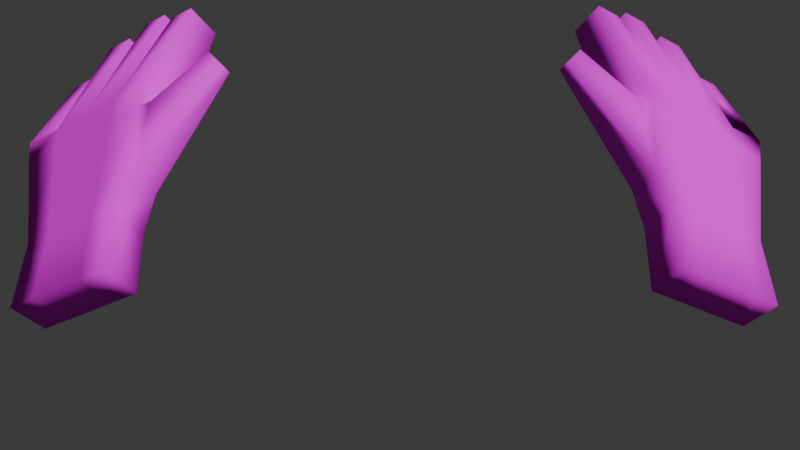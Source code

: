 # Source: gloves.blend  (saved by Blender 4.1.24; exported with 4.5.12 LTS)
import bpy
from mathutils import Matrix  # noqa: F401  (used for matrix-valued properties, if any)

bpy.ops.wm.read_factory_settings(use_empty=True)
scene = bpy.context.scene
scene.name = 'Scene'

# ---- collections
col_collection = bpy.data.collections.new('Collection'); scene.collection.children.link(col_collection)

# ---- images (referenced by path relative to the original .blend; pixels are not part of the script)
import os
ASSET_DIR = os.environ.get("B2B_ASSET_DIR", "")  # directory of the original .blend (textures are referenced by path, not embedded)
HERE = os.path.dirname(os.path.abspath(__file__))  # packed textures are extracted next to this script under _unpacked/

def load_image(name, relpath, width, height, colorspace="sRGB"):
    """Load a texture the original file referenced (path relative to the .blend, or extracted next to this script)."""
    p = next((c for c in (os.path.join(HERE, relpath), os.path.join(ASSET_DIR, relpath)) if relpath and os.path.exists(c)), "")
    if p:
        img = bpy.data.images.load(p, check_existing=True)
        img.name = name
    else:  # same state as the original file: an image datablock whose file is absent (Cycles renders it pink)
        img = bpy.data.images.new(name, width, height)
        img.source = "FILE"
        img.filepath = "//" + (relpath or name)
    img.colorspace_settings.name = colorspace
    return img
img_gloves = load_image('gloves', 'gloves_texture.png', 1024, 1024, 'sRGB')

# ---- materials (node trees are filled in below, after node groups)
mat_gloves = bpy.data.materials.new('gloves')
mat_gloves.use_transparent_shadow = False
mat_gloves_001 = bpy.data.materials.new('gloves.001')
mat_gloves_001.use_transparent_shadow = False

# ---- material node trees
mat_gloves.use_nodes = True; mat_gloves.node_tree.nodes.clear()
_N = mat_gloves.node_tree.nodes; _L = mat_gloves.node_tree.links
n0 = _N.new('ShaderNodeBsdfPrincipled'); n0.name = 'Principled BSDF'; n0.location = (10, 300)
n0.inputs[2].default_value = 0.4016
n0.inputs[3].default_value = 1.0
n1 = _N.new('ShaderNodeOutputMaterial'); n1.name = 'Material Output'; n1.location = (300, 300)
n2 = _N.new('ShaderNodeTexImage'); n2.name = 'Image Texture'; n2.location = (-417, 167)
n2.image = img_gloves
_L.new(n0.outputs[0], n1.inputs[0])
_L.new(n2.outputs[0], n0.inputs[0])
n1.is_active_output = True
mat_gloves_001.use_nodes = True; mat_gloves_001.node_tree.nodes.clear()
_N = mat_gloves_001.node_tree.nodes; _L = mat_gloves_001.node_tree.links
n0 = _N.new('ShaderNodeBsdfPrincipled'); n0.name = 'Principled BSDF'; n0.location = (10, 300)
n0.inputs[2].default_value = 0.4016
n0.inputs[3].default_value = 1.0
n1 = _N.new('ShaderNodeOutputMaterial'); n1.name = 'Material Output'; n1.location = (300, 300)
n2 = _N.new('ShaderNodeTexImage'); n2.name = 'Image Texture'; n2.location = (-417, 167)
n2.image = img_gloves
_L.new(n0.outputs[0], n1.inputs[0])
_L.new(n2.outputs[0], n0.inputs[0])
n1.is_active_output = True

# ---- world
world_world = bpy.data.worlds.new('World'); scene.world = world_world
world_world.use_nodes = True; world_world.node_tree.nodes.clear()
_N = world_world.node_tree.nodes; _L = world_world.node_tree.links
n0 = _N.new('ShaderNodeOutputWorld'); n0.name = 'World Output'; n0.location = (300, 300)
n1 = _N.new('ShaderNodeBackground'); n1.name = 'Background'; n1.location = (10, 300)
n1.inputs[0].default_value = (0.05088, 0.05088, 0.05088, 1.0)
_L.new(n1.outputs[0], n0.inputs[0])
n0.is_active_output = True
world_world.color = (0.05088, 0.05088, 0.05088)
world_world.use_sun_shadow = False
world_world.sun_shadow_jitter_overblur = 0.0

# ---- cameras
cam_camera = bpy.data.cameras.new('Camera')
cam_camera.clip_end = 100.0
cam_camera.lens = 38.82
cam_camera.sensor_width = 32.0
cam_camera.ortho_scale = 7.314
cam_camera.lens_unit = 'FOV'

# ---- meshes
me_cube_001 = bpy.data.meshes.new('Cube.001')
me_cube_001.from_pydata([(1.121, -0.3695, -1.113), (1.124, -0.2218, -0.924), (1.051, -0.2764, -1.184), (1.055, -0.1287, -0.9956), (0.8012, -0.5166, -0.9945), (0.8187, -0.3645, -0.8136), (0.7318, -0.4236, -1.066), (0.7493, -0.2714, -0.8852), (1.214, 0.02037, -0.6519), (1.121, 0.1453, -0.748), (0.802, -0.1619, -0.4895), (0.7089, -0.03695, -0.5855), (1.231, 0.0761, -0.5865), (1.133, 0.2075, -0.6875), (0.7971, -0.1204, -0.4217), (0.6992, 0.011, -0.5227), (0.7238, -0.2262, -0.7698), (0.7761, -0.2964, -0.7158), (0.6933, -0.04931, -0.5437), (0.7635, -0.1436, -0.4712), (0.5119, -0.1285, -0.3762), (0.5316, -0.1549, -0.3559), (0.5628, -0.04414, -0.3285), (0.5892, -0.07966, -0.3012), (0.8915, -0.35, -1.125), (0.9021, -0.2, -0.9404), (0.9608, -0.443, -1.054), (0.9714, -0.2931, -0.8688), (0.9151, 0.05418, -0.6667), (1.008, -0.07076, -0.5707), (0.9161, 0.1092, -0.6051), (1.014, -0.02213, -0.5041), (0.9714, -0.3132, -1.155), (1.048, -0.2574, -0.8964), (1.111, -0.02519, -0.6113), (1.122, 0.02699, -0.5453), (0.9785, -0.1644, -0.968), (1.041, -0.4062, -1.083), (1.018, 0.09974, -0.7074), (1.025, 0.1583, -0.6463), (0.824, -0.2365, -0.9121), (0.8792, -0.4807, -1.023), (0.8096, 0.007568, -0.6252), (0.8052, 0.05898, -0.563), (0.8098, -0.3876, -1.095), (0.8933, -0.3296, -0.8406), (0.9027, -0.1174, -0.5291), (0.903, -0.07237, -0.462), (1.231, 0.0761, -0.5865), (1.133, 0.2075, -0.6875), (1.122, 0.02699, -0.5453), (1.025, 0.1583, -0.6463), (0.8159, 0.2633, -0.1062), (0.8916, 0.2976, -0.135), (0.8248, 0.3872, -0.2039), (0.7491, 0.3529, -0.1751), (0.9609, 0.4294, -0.2868), (0.8833, 0.3943, -0.2573), (0.9533, 0.3003, -0.1851), (1.031, 0.3355, -0.2146), (0.7024, 0.2759, -0.2061), (0.6283, 0.2423, -0.1779), (0.6967, 0.1504, -0.1073), (0.7708, 0.184, -0.1355), (0.9925, 0.3545, -0.4072), (1.065, 0.257, -0.3323), (1.073, 0.3909, -0.4377), (1.146, 0.2935, -0.3628)], [], [(0, 1, 3, 2), (44, 40, 7, 6), (6, 7, 5, 4), (37, 33, 1, 0), (44, 6, 4, 41), (7, 11, 18, 16), (46, 10, 14, 47), (3, 1, 8, 9), (45, 5, 10, 46), (36, 3, 9, 38), (38, 9, 13, 39), (10, 11, 15, 14), (9, 8, 12, 13), (16, 18, 22, 20), (11, 10, 19, 18), (5, 7, 16, 17), (10, 5, 17, 19), (21, 20, 22, 23), (17, 16, 20, 21), (19, 17, 21, 23), (18, 19, 23, 22), (15, 43, 60, 61), (31, 30, 57, 58), (42, 28, 30, 43), (40, 25, 28, 42), (33, 27, 29, 34), (34, 29, 31, 35), (32, 24, 26, 37), (41, 45, 27, 26), (32, 36, 25, 24), (2, 3, 36, 32), (2, 32, 37, 0), (8, 34, 35, 12), (1, 33, 34, 8), (12, 35, 50, 48), (28, 38, 39, 30), (25, 36, 38, 28), (26, 27, 33, 37), (4, 5, 45, 41), (7, 40, 42, 11), (11, 42, 43, 15), (47, 43, 55, 52), (27, 45, 46, 29), (29, 46, 47, 31), (24, 44, 41, 26), (24, 25, 40, 44), (64, 66, 67, 65), (39, 13, 49, 51), (35, 39, 51, 50), (13, 12, 48, 49), (48, 50, 65, 67), (51, 49, 66, 64), (49, 48, 67, 66), (62, 61, 60, 63), (30, 31, 53, 54), (43, 30, 54, 55), (31, 47, 52, 53), (35, 31, 58, 59), (30, 39, 56, 57), (39, 35, 59, 56), (57, 56, 59, 58), (43, 47, 63, 60), (47, 14, 62, 63), (14, 15, 61, 62), (50, 51, 64, 65), (53, 52, 55, 54)])
me_cube_001.polygons.foreach_set('use_smooth', [True] * 66)
_uv = me_cube_001.uv_layers.new(name='UVMap')
_uv.uv.foreach_set('vector', [0.06866, 0.8139, 0.1016, 0.8139, 0.1016, 0.8469, 0.06866, 0.8469, 0.06866, 0.8718, 0.1016, 0.8718, 0.1016, 0.8798, 0.06866, 0.8798, 0.06866, 0.8798, 0.1016, 0.8798, 0.1016, 0.9127, 0.06866, 0.9127, 0.06866, 0.9374, 0.1016, 0.9374, 0.1016, 0.9457, 0.06866, 0.9457, 0.06062, 0.8798, 0.06866, 0.8798, 0.06866, 0.9127, 0.06062, 0.9127, 0.1016, 0.8798, 0.1016, 0.8798, 0.1016, 0.8798, 0.1016, 0.8798, 0.1016, 0.9208, 0.1016, 0.9127, 0.1016, 0.9127, 0.1016, 0.9208, 0.1016, 0.8469, 0.1016, 0.8139, 0.1016, 0.8139, 0.1016, 0.8469, 0.1016, 0.9208, 0.1016, 0.9127, 0.1016, 0.9127, 0.1016, 0.9208, 0.1016, 0.8551, 0.1016, 0.8469, 0.1016, 0.8469, 0.1016, 0.8551, 0.1016, 0.8551, 0.1016, 0.8469, 0.1016, 0.8469, 0.1016, 0.8551, 0.1016, 0.9127, 0.1016, 0.8798, 0.1016, 0.8798, 0.1016, 0.9127, 0.1016, 0.8469, 0.1016, 0.8139, 0.1016, 0.8139, 0.1016, 0.8469, 0.1016, 0.8798, 0.1016, 0.8798, 0.1016, 0.8798, 0.1016, 0.8798, 0.1016, 0.8798, 0.1016, 0.9127, 0.1016, 0.9127, 0.1016, 0.8798, 0.1016, 0.9127, 0.1016, 0.8798, 0.1016, 0.8798, 0.1016, 0.9127, 0.1016, 0.9127, 0.1016, 0.9127, 0.1016, 0.9127, 0.1016, 0.9127, 0.1016, 0.9127, 0.1016, 0.8798, 0.1016, 0.8798, 0.1016, 0.9127, 0.1016, 0.9127, 0.1016, 0.8798, 0.1016, 0.8798, 0.1016, 0.9127, 0.1016, 0.9127, 0.1016, 0.9127, 0.1016, 0.9127, 0.1016, 0.9127, 0.1016, 0.8798, 0.1016, 0.9127, 0.1016, 0.9127, 0.1016, 0.8798, 0.1016, 0.8798, 0.1016, 0.8718, 0.1016, 0.8718, 0.1016, 0.8798, 0.1016, 0.9292, 0.1016, 0.8633, 0.1016, 0.8633, 0.1016, 0.9292, 0.1016, 0.8718, 0.1016, 0.8633, 0.1016, 0.8633, 0.1016, 0.8718, 0.1016, 0.8718, 0.1016, 0.8633, 0.1016, 0.8633, 0.1016, 0.8718, 0.1016, 0.9374, 0.1016, 0.9292, 0.1016, 0.9292, 0.1016, 0.9374, 0.1016, 0.9374, 0.1016, 0.9292, 0.1016, 0.9292, 0.1016, 0.9374, 0.04396, 0.8798, 0.05219, 0.8798, 0.05219, 0.9127, 0.04396, 0.9127, 0.06866, 0.9208, 0.1016, 0.9208, 0.1016, 0.9292, 0.06866, 0.9292, 0.06866, 0.8551, 0.1016, 0.8551, 0.1016, 0.8633, 0.06866, 0.8633, 0.06866, 0.8469, 0.1016, 0.8469, 0.1016, 0.8551, 0.06866, 0.8551, 0.03572, 0.8798, 0.04396, 0.8798, 0.04396, 0.9127, 0.03572, 0.9127, 0.1016, 0.9457, 0.1016, 0.9374, 0.1016, 0.9374, 0.1016, 0.9457, 0.1016, 0.9457, 0.1016, 0.9374, 0.1016, 0.9374, 0.1016, 0.9457, 0.1016, 0.9457, 0.1016, 0.9374, 0.1016, 0.9374, 0.1016, 0.9457, 0.1016, 0.8633, 0.1016, 0.8551, 0.1016, 0.8551, 0.1016, 0.8633, 0.1016, 0.8633, 0.1016, 0.8551, 0.1016, 0.8551, 0.1016, 0.8633, 0.06866, 0.9292, 0.1016, 0.9292, 0.1016, 0.9374, 0.06866, 0.9374, 0.06866, 0.9127, 0.1016, 0.9127, 0.1016, 0.9208, 0.06866, 0.9208, 0.1016, 0.8798, 0.1016, 0.8718, 0.1016, 0.8718, 0.1016, 0.8798, 0.1016, 0.8798, 0.1016, 0.8718, 0.1016, 0.8718, 0.1016, 0.8798, 0.1016, 0.9208, 0.1016, 0.8718, 0.1016, 0.8718, 0.1016, 0.9208, 0.1016, 0.9292, 0.1016, 0.9208, 0.1016, 0.9208, 0.1016, 0.9292, 0.1016, 0.9292, 0.1016, 0.9208, 0.1016, 0.9208, 0.1016, 0.9292, 0.05219, 0.8798, 0.06062, 0.8798, 0.06062, 0.9127, 0.05219, 0.9127, 0.06866, 0.8633, 0.1016, 0.8633, 0.1016, 0.8718, 0.06866, 0.8718, 0.1016, 0.8551, 0.1016, 0.8469, 0.1016, 0.9457, 0.1016, 0.9374, 0.1016, 0.8551, 0.1016, 0.8469, 0.1016, 0.8469, 0.1016, 0.8551, 0.1016, 0.9374, 0.1016, 0.8551, 0.1016, 0.8551, 0.1016, 0.9374, 0.1016, 0.8469, 0.1016, 0.8139, 0.1016, 0.8139, 0.1016, 0.8469, 0.1016, 0.9457, 0.1016, 0.9374, 0.1016, 0.9374, 0.1016, 0.9457, 0.1016, 0.8551, 0.1016, 0.8469, 0.1016, 0.8469, 0.1016, 0.8551, 0.1016, 0.8469, 0.1016, 0.8139, 0.1016, 0.8139, 0.1016, 0.8469, 0.1016, 0.9127, 0.1016, 0.8798, 0.1016, 0.8718, 0.1016, 0.9208, 0.1016, 0.8633, 0.1016, 0.9292, 0.1016, 0.9292, 0.1016, 0.8633, 0.1016, 0.8718, 0.1016, 0.8633, 0.1016, 0.8633, 0.1016, 0.8718, 0.1016, 0.9292, 0.1016, 0.9208, 0.1016, 0.9208, 0.1016, 0.9292, 0.1016, 0.9374, 0.1016, 0.9292, 0.1016, 0.9292, 0.1016, 0.9374, 0.1016, 0.8633, 0.1016, 0.8551, 0.1016, 0.8551, 0.1016, 0.8633, 0.1016, 0.8551, 0.1016, 0.9374, 0.1016, 0.9374, 0.1016, 0.8551, 0.1016, 0.8633, 0.1016, 0.8551, 0.1016, 0.9374, 0.1016, 0.9292, 0.1016, 0.8718, 0.1016, 0.9208, 0.1016, 0.9208, 0.1016, 0.8718, 0.1016, 0.9208, 0.1016, 0.9127, 0.1016, 0.9127, 0.1016, 0.9208, 0.1016, 0.9127, 0.1016, 0.8798, 0.1016, 0.8798, 0.1016, 0.9127, 0.1016, 0.9374, 0.1016, 0.8551, 0.1016, 0.8551, 0.1016, 0.9374, 0.1016, 0.9292, 0.1016, 0.9208, 0.1016, 0.8718, 0.1016, 0.8633])
me_cube_001.materials.append(mat_gloves)
me_cube_001.update()
me_cube_002 = bpy.data.meshes.new('Cube.002')
me_cube_002.from_pydata([(-1.155, -0.3695, -1.12), (-1.159, -0.2218, -0.9316), (-1.086, -0.2764, -1.192), (-1.09, -0.1287, -1.003), (-0.836, -0.5166, -1.002), (-0.8535, -0.3645, -0.8211), (-0.7667, -0.4236, -1.074), (-0.7842, -0.2714, -0.8927), (-1.249, 0.02037, -0.6595), (-1.156, 0.1453, -0.7555), (-0.8368, -0.1619, -0.497), (-0.7438, -0.03695, -0.5931), (-1.266, 0.0761, -0.5941), (-1.168, 0.2075, -0.6951), (-0.8319, -0.1204, -0.4293), (-0.7341, 0.011, -0.5303), (-0.7586, -0.2262, -0.7773), (-0.811, -0.2964, -0.7233), (-0.7281, -0.04931, -0.5512), (-0.7984, -0.1436, -0.4787), (-0.5467, -0.1285, -0.3838), (-0.5664, -0.1549, -0.3634), (-0.5976, -0.04414, -0.336), (-0.6241, -0.07966, -0.3087), (-0.9263, -0.35, -1.133), (-0.9369, -0.2, -0.9479), (-0.9957, -0.443, -1.061), (-1.006, -0.2931, -0.8764), (-0.9499, 0.05418, -0.6743), (-1.043, -0.07076, -0.5782), (-0.951, 0.1092, -0.6127), (-1.049, -0.02213, -0.5117), (-1.006, -0.3132, -1.162), (-1.083, -0.2574, -0.904), (-1.146, -0.02519, -0.6189), (-1.157, 0.02699, -0.5529), (-1.013, -0.1644, -0.9755), (-1.076, -0.4062, -1.091), (-1.053, 0.09974, -0.7149), (-1.059, 0.1583, -0.6539), (-0.8588, -0.2365, -0.9197), (-0.914, -0.4807, -1.031), (-0.8445, 0.007568, -0.6328), (-0.84, 0.05898, -0.5705), (-0.8447, -0.3876, -1.102), (-0.9281, -0.3296, -0.8481), (-0.9375, -0.1174, -0.5367), (-0.9379, -0.07237, -0.4695), (-1.266, 0.0761, -0.5941), (-1.168, 0.2075, -0.6951), (-1.157, 0.02699, -0.5529), (-1.059, 0.1583, -0.6539), (-0.8507, 0.2633, -0.1138), (-0.9264, 0.2976, -0.1425), (-0.8597, 0.3872, -0.2114), (-0.784, 0.3529, -0.1827), (-0.9957, 0.4294, -0.2944), (-0.9182, 0.3943, -0.2649), (-0.9882, 0.3003, -0.1926), (-1.066, 0.3355, -0.2221), (-0.7372, 0.2759, -0.2136), (-0.6631, 0.2423, -0.1855), (-0.7316, 0.1504, -0.1149), (-0.8057, 0.184, -0.143), (-1.027, 0.3545, -0.4147), (-1.1, 0.257, -0.3398), (-1.108, 0.3909, -0.4453), (-1.18, 0.2935, -0.3704)], [], [(0, 1, 3, 2), (44, 40, 7, 6), (6, 7, 5, 4), (37, 33, 1, 0), (44, 6, 4, 41), (7, 11, 18, 16), (46, 10, 14, 47), (3, 1, 8, 9), (45, 5, 10, 46), (36, 3, 9, 38), (38, 9, 13, 39), (10, 11, 15, 14), (9, 8, 12, 13), (16, 18, 22, 20), (11, 10, 19, 18), (5, 7, 16, 17), (10, 5, 17, 19), (21, 20, 22, 23), (17, 16, 20, 21), (19, 17, 21, 23), (18, 19, 23, 22), (15, 43, 60, 61), (31, 30, 57, 58), (42, 28, 30, 43), (40, 25, 28, 42), (33, 27, 29, 34), (34, 29, 31, 35), (32, 24, 26, 37), (41, 45, 27, 26), (32, 36, 25, 24), (2, 3, 36, 32), (2, 32, 37, 0), (8, 34, 35, 12), (1, 33, 34, 8), (12, 35, 50, 48), (28, 38, 39, 30), (25, 36, 38, 28), (26, 27, 33, 37), (4, 5, 45, 41), (7, 40, 42, 11), (11, 42, 43, 15), (47, 43, 55, 52), (27, 45, 46, 29), (29, 46, 47, 31), (24, 44, 41, 26), (24, 25, 40, 44), (64, 66, 67, 65), (39, 13, 49, 51), (35, 39, 51, 50), (13, 12, 48, 49), (48, 50, 65, 67), (51, 49, 66, 64), (49, 48, 67, 66), (62, 61, 60, 63), (30, 31, 53, 54), (43, 30, 54, 55), (31, 47, 52, 53), (35, 31, 58, 59), (30, 39, 56, 57), (39, 35, 59, 56), (57, 56, 59, 58), (43, 47, 63, 60), (47, 14, 62, 63), (14, 15, 61, 62), (50, 51, 64, 65), (53, 52, 55, 54)])
me_cube_002.polygons.foreach_set('use_smooth', [True] * 66)
_uv = me_cube_002.uv_layers.new(name='UVMap')
_uv.uv.foreach_set('vector', [0.1276, 0.8186, 0.1605, 0.8186, 0.1605, 0.8515, 0.1276, 0.8515, 0.1276, 0.8764, 0.1605, 0.8764, 0.1605, 0.8844, 0.1276, 0.8844, 0.1276, 0.8844, 0.1605, 0.8844, 0.1605, 0.9174, 0.1276, 0.9174, 0.1276, 0.9421, 0.1605, 0.9421, 0.1605, 0.9503, 0.1276, 0.9503, 0.1195, 0.8844, 0.1276, 0.8844, 0.1276, 0.9174, 0.1195, 0.9174, 0.1605, 0.8844, 0.1605, 0.8844, 0.1605, 0.8844, 0.1605, 0.8844, 0.1605, 0.9254, 0.1605, 0.9174, 0.1605, 0.9174, 0.1605, 0.9254, 0.1605, 0.8515, 0.1605, 0.8186, 0.1605, 0.8186, 0.1605, 0.8515, 0.1605, 0.9254, 0.1605, 0.9174, 0.1605, 0.9174, 0.1605, 0.9254, 0.1605, 0.8597, 0.1605, 0.8515, 0.1605, 0.8515, 0.1605, 0.8597, 0.1605, 0.8597, 0.1605, 0.8515, 0.1605, 0.8515, 0.1605, 0.8597, 0.1605, 0.9174, 0.1605, 0.8844, 0.1605, 0.8844, 0.1605, 0.9174, 0.1605, 0.8515, 0.1605, 0.8186, 0.1605, 0.8186, 0.1605, 0.8515, 0.1605, 0.8844, 0.1605, 0.8844, 0.1605, 0.8844, 0.1605, 0.8844, 0.1605, 0.8844, 0.1605, 0.9174, 0.1605, 0.9174, 0.1605, 0.8844, 0.1605, 0.9174, 0.1605, 0.8844, 0.1605, 0.8844, 0.1605, 0.9174, 0.1605, 0.9174, 0.1605, 0.9174, 0.1605, 0.9174, 0.1605, 0.9174, 0.1605, 0.9174, 0.1605, 0.8844, 0.1605, 0.8844, 0.1605, 0.9174, 0.1605, 0.9174, 0.1605, 0.8844, 0.1605, 0.8844, 0.1605, 0.9174, 0.1605, 0.9174, 0.1605, 0.9174, 0.1605, 0.9174, 0.1605, 0.9174, 0.1605, 0.8844, 0.1605, 0.9174, 0.1605, 0.9174, 0.1605, 0.8844, 0.1605, 0.8844, 0.1605, 0.8764, 0.1605, 0.8764, 0.1605, 0.8844, 0.1605, 0.9339, 0.1605, 0.868, 0.1605, 0.868, 0.1605, 0.9339, 0.1605, 0.8764, 0.1605, 0.868, 0.1605, 0.868, 0.1605, 0.8764, 0.1605, 0.8764, 0.1605, 0.868, 0.1605, 0.868, 0.1605, 0.8764, 0.1605, 0.9421, 0.1605, 0.9339, 0.1605, 0.9339, 0.1605, 0.9421, 0.1605, 0.9421, 0.1605, 0.9339, 0.1605, 0.9339, 0.1605, 0.9421, 0.1029, 0.8844, 0.1111, 0.8844, 0.1111, 0.9174, 0.1029, 0.9174, 0.1276, 0.9254, 0.1605, 0.9254, 0.1605, 0.9339, 0.1276, 0.9339, 0.1276, 0.8597, 0.1605, 0.8597, 0.1605, 0.868, 0.1276, 0.868, 0.1276, 0.8515, 0.1605, 0.8515, 0.1605, 0.8597, 0.1276, 0.8597, 0.09463, 0.8844, 0.1029, 0.8844, 0.1029, 0.9174, 0.09463, 0.9174, 0.1605, 0.9503, 0.1605, 0.9421, 0.1605, 0.9421, 0.1605, 0.9503, 0.1605, 0.9503, 0.1605, 0.9421, 0.1605, 0.9421, 0.1605, 0.9503, 0.1605, 0.9503, 0.1605, 0.9421, 0.1605, 0.9421, 0.1605, 0.9503, 0.1605, 0.868, 0.1605, 0.8597, 0.1605, 0.8597, 0.1605, 0.868, 0.1605, 0.868, 0.1605, 0.8597, 0.1605, 0.8597, 0.1605, 0.868, 0.1276, 0.9339, 0.1605, 0.9339, 0.1605, 0.9421, 0.1276, 0.9421, 0.1276, 0.9174, 0.1605, 0.9174, 0.1605, 0.9254, 0.1276, 0.9254, 0.1605, 0.8844, 0.1605, 0.8764, 0.1605, 0.8764, 0.1605, 0.8844, 0.1605, 0.8844, 0.1605, 0.8764, 0.1605, 0.8764, 0.1605, 0.8844, 0.1605, 0.9254, 0.1605, 0.8764, 0.1605, 0.8764, 0.1605, 0.9254, 0.1605, 0.9339, 0.1605, 0.9254, 0.1605, 0.9254, 0.1605, 0.9339, 0.1605, 0.9339, 0.1605, 0.9254, 0.1605, 0.9254, 0.1605, 0.9339, 0.1111, 0.8844, 0.1195, 0.8844, 0.1195, 0.9174, 0.1111, 0.9174, 0.1276, 0.868, 0.1605, 0.868, 0.1605, 0.8764, 0.1276, 0.8764, 0.1605, 0.8597, 0.1605, 0.8515, 0.1605, 0.9503, 0.1605, 0.9421, 0.1605, 0.8597, 0.1605, 0.8515, 0.1605, 0.8515, 0.1605, 0.8597, 0.1605, 0.9421, 0.1605, 0.8597, 0.1605, 0.8597, 0.1605, 0.9421, 0.1605, 0.8515, 0.1605, 0.8186, 0.1605, 0.8186, 0.1605, 0.8515, 0.1605, 0.9503, 0.1605, 0.9421, 0.1605, 0.9421, 0.1605, 0.9503, 0.1605, 0.8597, 0.1605, 0.8515, 0.1605, 0.8515, 0.1605, 0.8597, 0.1605, 0.8515, 0.1605, 0.8186, 0.1605, 0.8186, 0.1605, 0.8515, 0.1605, 0.9174, 0.1605, 0.8844, 0.1605, 0.8764, 0.1605, 0.9254, 0.1605, 0.868, 0.1605, 0.9339, 0.1605, 0.9339, 0.1605, 0.868, 0.1605, 0.8764, 0.1605, 0.868, 0.1605, 0.868, 0.1605, 0.8764, 0.1605, 0.9339, 0.1605, 0.9254, 0.1605, 0.9254, 0.1605, 0.9339, 0.1605, 0.9421, 0.1605, 0.9339, 0.1605, 0.9339, 0.1605, 0.9421, 0.1605, 0.868, 0.1605, 0.8597, 0.1605, 0.8597, 0.1605, 0.868, 0.1605, 0.8597, 0.1605, 0.9421, 0.1605, 0.9421, 0.1605, 0.8597, 0.1605, 0.868, 0.1605, 0.8597, 0.1605, 0.9421, 0.1605, 0.9339, 0.1605, 0.8764, 0.1605, 0.9254, 0.1605, 0.9254, 0.1605, 0.8764, 0.1605, 0.9254, 0.1605, 0.9174, 0.1605, 0.9174, 0.1605, 0.9254, 0.1605, 0.9174, 0.1605, 0.8844, 0.1605, 0.8844, 0.1605, 0.9174, 0.1605, 0.9421, 0.1605, 0.8597, 0.1605, 0.8597, 0.1605, 0.9421, 0.1605, 0.9339, 0.1605, 0.9254, 0.1605, 0.8764, 0.1605, 0.868])
me_cube_002.materials.append(mat_gloves_001)
me_cube_002.update()

# ---- objects
ob_camera = bpy.data.objects.new('Camera', cam_camera)
ob_right_hand = bpy.data.objects.new('Right hand', me_cube_001)
ob_empty = bpy.data.objects.new('Empty', None)
ob_left_hand = bpy.data.objects.new('Left hand', me_cube_002)

# ---- transforms, parenting, visibility, modifiers, constraints
ob_camera.location = (0.0, -3.246, 0.0)
ob_camera.rotation_euler = (1.571, -0.0, 0.0)
ob_camera.lock_rotations_4d = False
ob_camera.empty_display_type = 'ARROWS'
ob_camera.color = (0.0, 0.0, 0.0, 0.0)
ob_camera.display_type = 'WIRE'
ob_camera.lineart.crease_threshold = 0.0
ob_right_hand.location = (0.0, 0.0, 0.8747)
ob_empty.location = (-1.332, 1.911, 0.0)
ob_empty.rotation_euler = (1.571, -0.0, -0.0)
ob_empty.empty_display_type = 'IMAGE'
ob_empty.empty_display_size = 5.0
ob_left_hand.location = (0.0, 0.0, 0.8747)

# ---- collection membership
col_collection.objects.link(ob_camera)
col_collection.objects.link(ob_right_hand)
col_collection.objects.link(ob_empty)
col_collection.objects.link(ob_left_hand)

# ---- scene / render settings (as saved in the file)
scene.camera = ob_camera
scene.frame_start = 1; scene.frame_end = 60; scene.frame_set(8)
scene.render.engine = 'BLENDER_EEVEE_NEXT'
scene.cycles.sampling_pattern = 'TABULATED_SOBOL'
scene.eevee.ray_tracing_options.trace_max_roughness = 0.0
bpy.context.view_layer.update()

# ---- added for rendering (the .blend has no usable light): sun
light_auto_sun = bpy.data.lights.new('AutoSun', 'SUN')
light_auto_sun.energy = 3.0
light_auto_sun.angle = 0.0523599
ob_auto_sun = bpy.data.objects.new('AutoSun', light_auto_sun)
scene.collection.objects.link(ob_auto_sun)
ob_auto_sun.rotation_euler = (0.872665, 0.174533, 0.523599)
bpy.context.view_layer.update()
